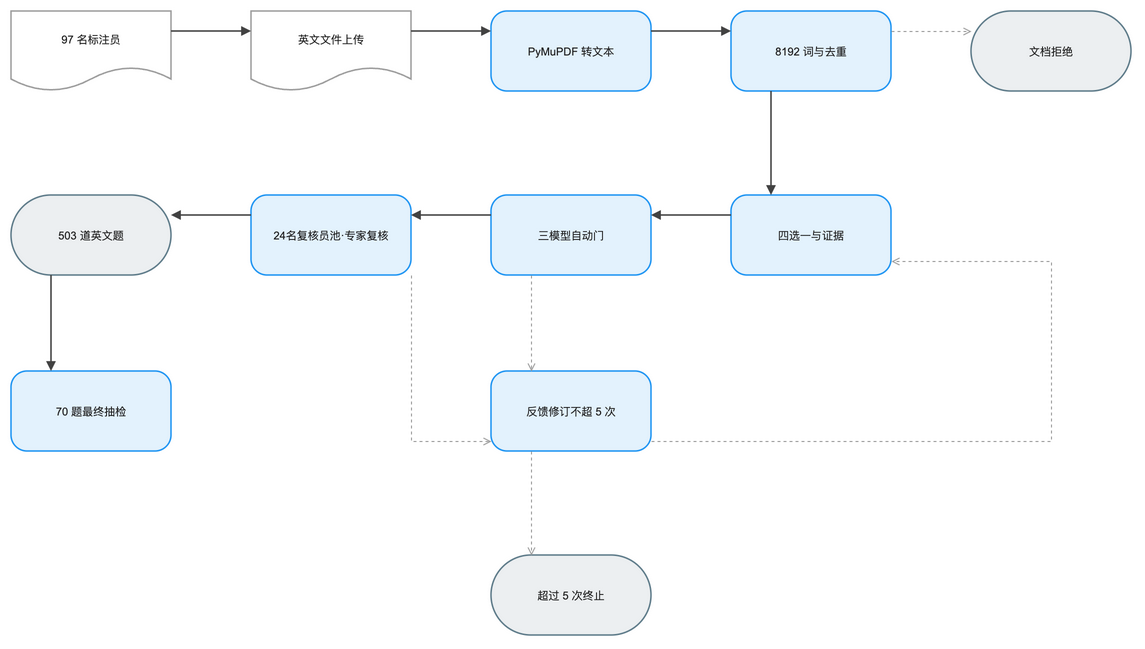

The diagram above was exported from draw.io. Its source (the exported page's mxGraphModel, read from the mxfile embedded in the PNG):
<mxGraphModel dx="1120" dy="720" grid="1" gridSize="8" guides="1" tooltips="1" connect="1" arrows="1" fold="1" page="1" pageScale="1" pageWidth="1200" pageHeight="744" math="0" background="#FFFFFF">
  <root>
    <mxCell id="0" />
    <mxCell id="1" parent="0" />
    <mxCell id="2" value="97 名标注员" style="convertToSvg=1;shape=document;boundedLbl=1;html=0;whiteSpace=wrap;fillColor=#FFFFFF;strokeColor=#9E9E9E;strokeWidth=1.5;fontColor=#212121;fontSize=11;fontFamily=Arial, Helvetica, sans-serif;verticalAlign=middle;align=center" vertex="1" parent="1">
      <mxGeometry x="0" y="40" width="160" height="80" as="geometry" />
    </mxCell>
    <mxCell id="3" value="英文文件上传" style="convertToSvg=1;shape=document;boundedLbl=1;html=0;whiteSpace=wrap;fillColor=#FFFFFF;strokeColor=#9E9E9E;strokeWidth=1.5;fontColor=#212121;fontSize=11;fontFamily=Arial, Helvetica, sans-serif;verticalAlign=middle;align=center" vertex="1" parent="1">
      <mxGeometry x="240" y="40" width="160" height="80" as="geometry" />
    </mxCell>
    <mxCell id="4" value="PyMuPDF 转文本" style="convertToSvg=1;rounded=1;arcSize=20;html=0;whiteSpace=wrap;fillColor=#E3F2FD;strokeColor=#2196F3;strokeWidth=1.5;fontColor=#212121;fontSize=11;fontFamily=Arial, Helvetica, sans-serif;verticalAlign=middle;align=center" vertex="1" parent="1">
      <mxGeometry x="480" y="40" width="160" height="80" as="geometry" />
    </mxCell>
    <mxCell id="5" value="8192 词与去重" style="convertToSvg=1;rounded=1;arcSize=20;html=0;whiteSpace=wrap;fillColor=#E3F2FD;strokeColor=#2196F3;strokeWidth=1.5;fontColor=#212121;fontSize=11;fontFamily=Arial, Helvetica, sans-serif;verticalAlign=middle;align=center" vertex="1" parent="1">
      <mxGeometry x="720" y="40" width="160" height="80" as="geometry" />
    </mxCell>
    <mxCell id="6" value="文档拒绝" style="convertToSvg=1;rounded=1;arcSize=50;html=0;whiteSpace=wrap;fillColor=#ECEFF1;strokeColor=#607D8B;strokeWidth=1.5;fontColor=#212121;fontSize=11;fontFamily=Arial, Helvetica, sans-serif;verticalAlign=middle;align=center" vertex="1" parent="1">
      <mxGeometry x="960" y="40" width="160" height="80" as="geometry" />
    </mxCell>
    <mxCell id="7" value="四选一与证据" style="convertToSvg=1;rounded=1;arcSize=20;html=0;whiteSpace=wrap;fillColor=#E3F2FD;strokeColor=#2196F3;strokeWidth=1.5;fontColor=#212121;fontSize=11;fontFamily=Arial, Helvetica, sans-serif;verticalAlign=middle;align=center" vertex="1" parent="1">
      <mxGeometry x="720" y="224" width="160" height="80" as="geometry" />
    </mxCell>
    <mxCell id="8" value="三模型自动门" style="convertToSvg=1;rounded=1;arcSize=20;html=0;whiteSpace=wrap;fillColor=#E3F2FD;strokeColor=#2196F3;strokeWidth=1.5;fontColor=#212121;fontSize=11;fontFamily=Arial, Helvetica, sans-serif;verticalAlign=middle;align=center" vertex="1" parent="1">
      <mxGeometry x="480" y="224" width="160" height="80" as="geometry" />
    </mxCell>
    <mxCell id="9" value="24名复核员池·专家复核" style="convertToSvg=1;rounded=1;arcSize=20;html=0;whiteSpace=wrap;fillColor=#E3F2FD;strokeColor=#2196F3;strokeWidth=1.5;fontColor=#212121;fontSize=11;fontFamily=Arial, Helvetica, sans-serif;verticalAlign=middle;align=center" vertex="1" parent="1">
      <mxGeometry x="240" y="224" width="160" height="80" as="geometry" />
    </mxCell>
    <mxCell id="10" value="70 题最终抽检" style="convertToSvg=1;rounded=1;arcSize=20;html=0;whiteSpace=wrap;fillColor=#E3F2FD;strokeColor=#2196F3;strokeWidth=1.5;fontColor=#212121;fontSize=11;fontFamily=Arial, Helvetica, sans-serif;verticalAlign=middle;align=center" vertex="1" parent="1">
      <mxGeometry x="0" y="400" width="160" height="80" as="geometry" />
    </mxCell>
    <mxCell id="11" value="503 道英文题" style="convertToSvg=1;rounded=1;arcSize=50;html=0;whiteSpace=wrap;fillColor=#ECEFF1;strokeColor=#607D8B;strokeWidth=1.5;fontColor=#212121;fontSize=11;fontFamily=Arial, Helvetica, sans-serif;verticalAlign=middle;align=center" vertex="1" parent="1">
      <mxGeometry x="0" y="224" width="160" height="80" as="geometry" />
    </mxCell>
    <mxCell id="12" value="反馈修订不超 5 次" style="convertToSvg=1;rounded=1;arcSize=20;html=0;whiteSpace=wrap;fillColor=#E3F2FD;strokeColor=#2196F3;strokeWidth=1.5;fontColor=#212121;fontSize=11;fontFamily=Arial, Helvetica, sans-serif;verticalAlign=middle;align=center" vertex="1" parent="1">
      <mxGeometry x="480" y="400" width="160" height="80" as="geometry" />
    </mxCell>
    <mxCell id="13" value="超过 5 次终止" style="convertToSvg=1;rounded=1;arcSize=50;html=0;whiteSpace=wrap;fillColor=#ECEFF1;strokeColor=#607D8B;strokeWidth=1.5;fontColor=#212121;fontSize=11;fontFamily=Arial, Helvetica, sans-serif;verticalAlign=middle;align=center" vertex="1" parent="1">
      <mxGeometry x="480" y="584" width="160" height="80" as="geometry" />
    </mxCell>
    <mxCell id="14" value="" style="convertToSvg=1;edgeStyle=orthogonalEdgeStyle;rounded=0;orthogonalLoop=1;jettySize=auto;html=0;strokeColor=#424242;strokeWidth=1.5;endArrow=block;endFill=1;exitX=1;exitY=0.25;exitDx=0;exitDy=0;entryX=0;entryY=0.25;entryDx=0;entryDy=0;jumpStyle=arc;jumpSize=8" edge="1" parent="1" source="2" target="3">
      <mxGeometry relative="1" as="geometry" />
    </mxCell>
    <mxCell id="15" value="" style="convertToSvg=1;edgeStyle=orthogonalEdgeStyle;rounded=0;orthogonalLoop=1;jettySize=auto;html=0;strokeColor=#424242;strokeWidth=1.5;endArrow=block;endFill=1;exitX=1;exitY=0.25;exitDx=0;exitDy=0;entryX=0;entryY=0.25;entryDx=0;entryDy=0;jumpStyle=arc;jumpSize=8" edge="1" parent="1" source="3" target="4">
      <mxGeometry relative="1" as="geometry" />
    </mxCell>
    <mxCell id="16" value="" style="convertToSvg=1;edgeStyle=orthogonalEdgeStyle;rounded=0;orthogonalLoop=1;jettySize=auto;html=0;strokeColor=#424242;strokeWidth=1.5;endArrow=block;endFill=1;exitX=1;exitY=0.25;exitDx=0;exitDy=0;entryX=0;entryY=0.25;entryDx=0;entryDy=0;jumpStyle=arc;jumpSize=8" edge="1" parent="1" source="4" target="5">
      <mxGeometry relative="1" as="geometry" />
    </mxCell>
    <mxCell id="17" value="" style="convertToSvg=1;edgeStyle=orthogonalEdgeStyle;rounded=0;orthogonalLoop=1;jettySize=auto;html=0;strokeColor=#424242;strokeWidth=1.5;endArrow=block;endFill=1;exitX=0.25;exitY=1;exitDx=0;exitDy=0;entryX=0.25;entryY=0;entryDx=0;entryDy=0;jumpStyle=arc;jumpSize=8" edge="1" parent="1" source="5" target="7">
      <mxGeometry relative="1" as="geometry" />
    </mxCell>
    <mxCell id="18" value="" style="convertToSvg=1;edgeStyle=orthogonalEdgeStyle;rounded=0;orthogonalLoop=1;jettySize=auto;html=0;strokeColor=#9E9E9E;strokeWidth=1;endArrow=open;endFill=0;exitX=1;exitY=0.25;exitDx=0;exitDy=0;entryX=0;entryY=0.25;entryDx=0;entryDy=0;dashed=1;dashPattern=3 3;jumpStyle=arc;jumpSize=8" edge="1" parent="1" source="5" target="6">
      <mxGeometry relative="1" as="geometry" />
    </mxCell>
    <mxCell id="19" value="" style="convertToSvg=1;edgeStyle=orthogonalEdgeStyle;rounded=0;orthogonalLoop=1;jettySize=auto;html=0;strokeColor=#424242;strokeWidth=1.5;endArrow=block;endFill=1;exitX=0;exitY=0.25;exitDx=0;exitDy=0;entryX=1;entryY=0.25;entryDx=0;entryDy=0;jumpStyle=arc;jumpSize=8" edge="1" parent="1" source="7" target="8">
      <mxGeometry relative="1" as="geometry" />
    </mxCell>
    <mxCell id="20" value="" style="convertToSvg=1;edgeStyle=orthogonalEdgeStyle;rounded=0;orthogonalLoop=1;jettySize=auto;html=0;strokeColor=#424242;strokeWidth=1.5;endArrow=block;endFill=1;exitX=0;exitY=0.25;exitDx=0;exitDy=0;entryX=1;entryY=0.25;entryDx=0;entryDy=0;jumpStyle=arc;jumpSize=8" edge="1" parent="1" source="8" target="9">
      <mxGeometry relative="1" as="geometry" />
    </mxCell>
    <mxCell id="21" value="" style="convertToSvg=1;edgeStyle=orthogonalEdgeStyle;rounded=0;orthogonalLoop=1;jettySize=auto;html=0;strokeColor=#424242;strokeWidth=1.5;endArrow=block;endFill=1;exitX=0;exitY=0.25;exitDx=0;exitDy=0;entryX=1;entryY=0.25;entryDx=0;entryDy=0;jumpStyle=arc;jumpSize=8" edge="1" parent="1" source="9" target="11">
      <mxGeometry relative="1" as="geometry" />
    </mxCell>
    <mxCell id="22" value="" style="convertToSvg=1;edgeStyle=orthogonalEdgeStyle;rounded=0;orthogonalLoop=1;jettySize=auto;html=0;strokeColor=#424242;strokeWidth=1.5;endArrow=block;endFill=1;exitX=0.25;exitY=1;exitDx=0;exitDy=0;entryX=0.25;entryY=0;entryDx=0;entryDy=0;jumpStyle=arc;jumpSize=8" edge="1" parent="1" source="11" target="10">
      <mxGeometry relative="1" as="geometry" />
    </mxCell>
    <mxCell id="23" value="" style="convertToSvg=1;edgeStyle=orthogonalEdgeStyle;rounded=0;orthogonalLoop=1;jettySize=auto;html=0;strokeColor=#9E9E9E;strokeWidth=1;endArrow=open;endFill=0;exitX=0.25;exitY=1;exitDx=0;exitDy=0;entryX=0.25;entryY=0;entryDx=0;entryDy=0;dashed=1;dashPattern=3 3;jumpStyle=arc;jumpSize=8" edge="1" parent="1" source="8" target="12">
      <mxGeometry relative="1" as="geometry" />
    </mxCell>
    <mxCell id="24" value="" style="convertToSvg=1;edgeStyle=orthogonalEdgeStyle;rounded=0;orthogonalLoop=1;jettySize=auto;html=0;strokeColor=#9E9E9E;strokeWidth=1;endArrow=open;endFill=0;dashed=1;dashPattern=3 3;jumpStyle=arc;jumpSize=8" edge="1" parent="1" source="9" target="12">
      <mxGeometry relative="1" as="geometry">
        <Array as="points">
          <mxPoint x="400" y="470" />
        </Array>
      </mxGeometry>
    </mxCell>
    <mxCell id="25" value="" style="convertToSvg=1;edgeStyle=orthogonalEdgeStyle;rounded=0;orthogonalLoop=1;jettySize=auto;html=0;strokeColor=#9E9E9E;strokeWidth=1;endArrow=open;endFill=0;dashed=1;dashPattern=3 3;jumpStyle=arc;jumpSize=8" edge="1" parent="1" source="12" target="7">
      <mxGeometry relative="1" as="geometry">
        <Array as="points">
          <mxPoint x="1040" y="470" />
          <mxPoint x="1040" y="290" />
        </Array>
      </mxGeometry>
    </mxCell>
    <mxCell id="26" value="" style="convertToSvg=1;edgeStyle=orthogonalEdgeStyle;rounded=0;orthogonalLoop=1;jettySize=auto;html=0;strokeColor=#9E9E9E;strokeWidth=1;endArrow=open;endFill=0;exitX=0.25;exitY=1;exitDx=0;exitDy=0;entryX=0.25;entryY=0;entryDx=0;entryDy=0;dashed=1;dashPattern=3 3;jumpStyle=arc;jumpSize=8" edge="1" parent="1" source="12" target="13">
      <mxGeometry relative="1" as="geometry" />
    </mxCell>
  </root>
</mxGraphModel>